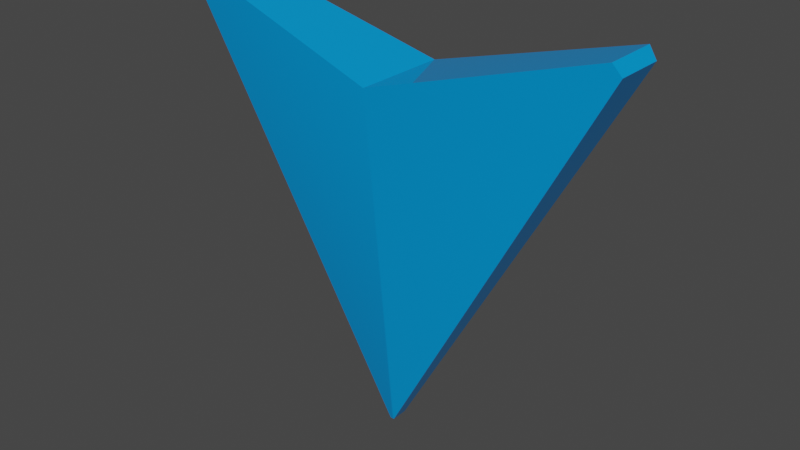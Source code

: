 # Source: Arrow.blend  (saved by Blender 3.4.6; exported with 4.5.12 LTS)
import bpy
from mathutils import Matrix  # noqa: F401  (used for matrix-valued properties, if any)

bpy.ops.wm.read_factory_settings(use_empty=True)
scene = bpy.context.scene
scene.name = 'Scene'

# ---- collections
col_collection = bpy.data.collections.new('Collection'); scene.collection.children.link(col_collection)

# ---- materials (node trees are filled in below, after node groups)
mat_material_001 = bpy.data.materials.new('Material.001')
mat_material_001.use_transparent_shadow = False

# ---- node groups
ng_auto_smooth = bpy.data.node_groups.new('Auto Smooth', 'GeometryNodeTree')
_s = ng_auto_smooth.interface.new_socket(name='Geometry', in_out='OUTPUT', socket_type='NodeSocketGeometry')
_s = ng_auto_smooth.interface.new_socket(name='Geometry', in_out='INPUT', socket_type='NodeSocketGeometry')
_s = ng_auto_smooth.interface.new_socket(name='Angle', in_out='INPUT', socket_type='NodeSocketFloat')
_s.subtype = 'ANGLE'
_s.min_value = 0.0
_s.max_value = 3.142
ng_auto_smooth.is_modifier = True
_N = ng_auto_smooth.nodes; _L = ng_auto_smooth.links
n0 = _N.new('NodeGroupOutput'); n0.name = 'Group Output'; n0.location = (480, -100)
n1 = _N.new('NodeGroupInput'); n1.name = 'Group Input'; n1.location = (-420, -300)
n2 = _N.new('NodeGroupInput'); n2.name = 'Group Input.001'; n2.location = (-60, -100)
n3 = _N.new('GeometryNodeSetShadeSmooth'); n3.name = 'Set Shade Smooth'; n3.location = (120, -100)
n3.domain = 'EDGE'
n4 = _N.new('GeometryNodeSetShadeSmooth'); n4.name = 'Set Shade Smooth.001'; n4.location = (300, -100)
n5 = _N.new('GeometryNodeInputMeshEdgeAngle'); n5.name = 'Edge Angle'; n5.location = (-420, -220)
n6 = _N.new('GeometryNodeInputEdgeSmooth'); n6.name = 'Is Edge Smooth'; n6.location = (-60, -160)
n7 = _N.new('GeometryNodeInputShadeSmooth'); n7.name = 'Is Face Smooth'; n7.location = (-240, -340)
n8 = _N.new('FunctionNodeBooleanMath'); n8.name = 'Boolean Math'; n8.location = (-60, -220)
n9 = _N.new('FunctionNodeCompare'); n9.name = 'Compare'; n9.location = (-240, -180)
n9.operation = 'LESS_EQUAL'
_L.new(n5.outputs[0], n9.inputs[0])
_L.new(n4.outputs[0], n0.inputs[0])
_L.new(n1.outputs[1], n9.inputs[1])
_L.new(n9.outputs[0], n8.inputs[0])
_L.new(n7.outputs[0], n8.inputs[1])
_L.new(n2.outputs[0], n3.inputs[0])
_L.new(n6.outputs[0], n3.inputs[1])
_L.new(n3.outputs[0], n4.inputs[0])
_L.new(n8.outputs[0], n3.inputs[2])
n0.is_active_output = True

# ---- material node trees
mat_material_001.use_nodes = True; mat_material_001.node_tree.nodes.clear()
_N = mat_material_001.node_tree.nodes; _L = mat_material_001.node_tree.links
n0 = _N.new('ShaderNodeBsdfPrincipled'); n0.name = 'Principled BSDF'; n0.location = (10, 300)
n0.distribution = 'GGX'
n0.subsurface_method = 'RANDOM_WALK_SKIN'
n0.inputs[0].default_value = (0.001717, 0.3038, 0.8, 1.0)
n0.inputs[2].default_value = 0.0
n0.inputs[3].default_value = 1.45
n0.inputs[11].default_value = 2.123
n0.inputs[13].default_value = 0.1
n0.inputs[27].default_value = (0.0, 0.0, 0.0, 1.0)
n0.inputs[28].default_value = 1.0
n1 = _N.new('ShaderNodeOutputMaterial'); n1.name = 'Material Output'; n1.location = (300, 300)
_L.new(n0.outputs[0], n1.inputs[0])
n1.is_active_output = True

# ---- world
world_world = bpy.data.worlds.new('World'); scene.world = world_world
world_world.use_nodes = True; world_world.node_tree.nodes.clear()
_N = world_world.node_tree.nodes; _L = world_world.node_tree.links
n0 = _N.new('ShaderNodeOutputWorld'); n0.name = 'World Output'; n0.location = (300, 300)
n1 = _N.new('ShaderNodeBackground'); n1.name = 'Background'; n1.location = (10, 300)
n1.inputs[0].default_value = (0.05088, 0.05088, 0.05088, 1.0)
_L.new(n1.outputs[0], n0.inputs[0])
n0.is_active_output = True
world_world.color = (0.05088, 0.05088, 0.05088)
world_world.use_sun_shadow = False
world_world.sun_shadow_jitter_overblur = 0.0

# ---- meshes
me_plane = bpy.data.meshes.new('Plane')
me_plane.from_pydata([(0.0, 0.7477, -0.1039), (0.0, 0.7477, 0.3571), (-1.08, 1.012, 0.02739), (-1.04, 1.063, 0.01442), (1.04, 1.063, 0.01143), (1.08, 1.012, 0.02429), (-1.04, 1.063, 0.2709), (-1.08, 1.012, 0.2605), (1.08, 1.012, 0.2636), (1.04, 1.063, 0.2739), (0.009854, -0.9803, 0.1034), (-0.009854, -0.9803, 0.1034), (0.0, -0.9781, 0.1014), (-0.009854, -0.9803, 0.1844), (0.009854, -0.9803, 0.1844), (0.0, -0.9781, 0.1859)], [], [(10, 12, 0, 4, 5), (0, 3, 6, 1), (15, 14, 8, 9, 1), (4, 0, 1, 9), (2, 11, 13, 7), (10, 5, 8, 14), (4, 9, 8, 5), (2, 7, 6, 3), (13, 15, 1, 6, 7), (10, 11, 12), (13, 14, 15), (13, 11, 10, 14), (12, 11, 2, 3, 0)])
me_plane.polygons.foreach_set('use_smooth', [True] * 13)
_uv = me_plane.uv_layers.new(name='UVMap')
_uv.uv.foreach_set('vector', [1.0, 0.009854, 0.9937, 0.01252, 0.5, 1.0, 0.9662, 1.0, 1.0, 0.9688, 0.5, 1.0, 0.03383, 1.0, 0.03383, 1.0, 0.5, 1.0, 0.9937, 0.01255, 1.0, 0.009854, 1.0, 0.9688, 0.9662, 1.0, 0.5, 1.0, 0.9662, 1.0, 0.5, 1.0, 0.5, 1.0, 0.9662, 1.0, 0.0156, 0.9688, 0.4951, 0.009854, 0.4951, 0.009854, 0.0156, 0.9688, 1.0, 0.009854, 1.0, 0.9688, 1.0, 0.9688, 1.0, 0.009854, 0.9662, 1.0, 0.9662, 1.0, 1.0, 0.9688, 1.0, 0.9688, 0.0156, 0.9688, 0.0156, 0.9688, 0.03383, 1.0, 0.03383, 1.0, 0.4951, 0.009854, 0.5, 0.01255, 0.5, 1.0, 0.03383, 1.0, 0.0156, 0.9688, 0.497, 0.005917, 0.4951, 0.009854, 0.4956, 0.008779, 1.0, 0.005916, 1.0, 0.009854, 1.0, 0.008793, 0.4951, 0.009854, 0.4951, 0.009854, 0.5, 0.0, 0.5, 0.0, 0.5, 0.01252, 0.4951, 0.009854, 0.0156, 0.9688, 0.03383, 1.0, 0.5, 1.0])
me_plane.materials.append(mat_material_001)
me_plane.update()

# ---- objects
ob_plane = bpy.data.objects.new('Plane', me_plane)

# ---- transforms, parenting, visibility, modifiers, constraints
ob_plane.location = (0.0, 0.1445, 1.12)
ob_plane.rotation_euler = (1.571, -0.0, 0.0)
ob_plane.scale = (1.015, 1.0, 1.0)
_m = ob_plane.modifiers.new('Auto Smooth', 'NODES')
_m.node_group = ng_auto_smooth
_gi = [s.identifier for s in ng_auto_smooth.interface.items_tree if s.item_type == 'SOCKET' and s.in_out == 'INPUT']
_m[_gi[1]] = 0.5236  # Angle

# ---- collection membership
col_collection.objects.link(ob_plane)

# ---- scene / render settings (as saved in the file)
scene.frame_start = 1; scene.frame_end = 250; scene.frame_set(0)
scene.render.engine = 'BLENDER_EEVEE_NEXT'
scene.cycles.sampling_pattern = 'TABULATED_SOBOL'
scene.cycles.use_light_tree = False
scene.view_settings.view_transform = 'Filmic'
bpy.context.view_layer.update()

# ---- added for rendering (the .blend has no active camera and no usable light): camera, sun
cam_auto = bpy.data.cameras.new('AutoCamera')
cam_auto.lens = 50.0
cam_auto.sensor_width = 36.0
cam_auto.clip_end = 1000.0
ob_auto_camera = bpy.data.objects.new('AutoCamera', cam_auto)
scene.collection.objects.link(ob_auto_camera)
ob_auto_camera.location = (2.80559, -3.34886, 3.40603)
ob_auto_camera.rotation_euler = (1.09748, -7.21219e-08, 0.694738)
scene.camera = ob_auto_camera
light_auto_sun = bpy.data.lights.new('AutoSun', 'SUN')
light_auto_sun.energy = 3.0
light_auto_sun.angle = 0.0523599
ob_auto_sun = bpy.data.objects.new('AutoSun', light_auto_sun)
scene.collection.objects.link(ob_auto_sun)
ob_auto_sun.rotation_euler = (0.872665, 0.174533, 0.523599)
bpy.context.view_layer.update()
